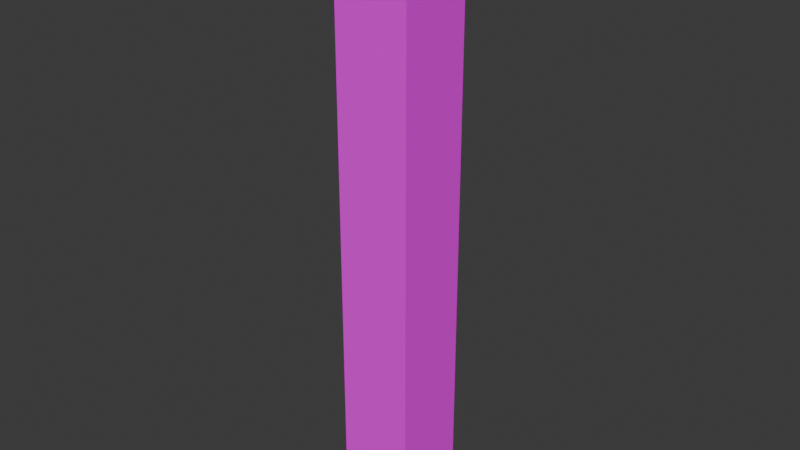 # Source: Pillar.blend  (saved by Blender 4.2.66; exported with 4.5.12 LTS)
import bpy
from mathutils import Matrix  # noqa: F401  (used for matrix-valued properties, if any)

bpy.ops.wm.read_factory_settings(use_empty=True)
scene = bpy.context.scene
scene.name = 'Scene'

# ---- collections
col_collection = bpy.data.collections.new('Collection'); scene.collection.children.link(col_collection)

# ---- images (referenced by path relative to the original .blend; pixels are not part of the script)
import os
ASSET_DIR = os.environ.get("B2B_ASSET_DIR", "")  # directory of the original .blend (textures are referenced by path, not embedded)
HERE = os.path.dirname(os.path.abspath(__file__))  # packed textures are extracted next to this script under _unpacked/

def load_image(name, relpath, width, height, colorspace="sRGB"):
    """Load a texture the original file referenced (path relative to the .blend, or extracted next to this script)."""
    p = next((c for c in (os.path.join(HERE, relpath), os.path.join(ASSET_DIR, relpath)) if relpath and os.path.exists(c)), "")
    if p:
        img = bpy.data.images.load(p, check_existing=True)
        img.name = name
    else:  # same state as the original file: an image datablock whose file is absent (Cycles renders it pink)
        img = bpy.data.images.new(name, width, height)
        img.source = "FILE"
        img.filepath = "//" + (relpath or name)
    img.colorspace_settings.name = colorspace
    return img
img_building_tests_png = load_image('Building_Tests.png', 'Building_Tests.png', 1024, 1024, 'sRGB')

# ---- materials (node trees are filled in below, after node groups)
mat_material = bpy.data.materials.new('Material')

# ---- material node trees
mat_material.use_nodes = True; mat_material.node_tree.nodes.clear()
_N = mat_material.node_tree.nodes; _L = mat_material.node_tree.links
n0 = _N.new('ShaderNodeBsdfPrincipled'); n0.name = 'Principled BSDF'; n0.location = (10, 300)
n1 = _N.new('ShaderNodeOutputMaterial'); n1.name = 'Material Output'; n1.location = (300, 300)
n2 = _N.new('ShaderNodeTexImage'); n2.name = 'Image Texture'; n2.location = (-314, 263)
n2.image = img_building_tests_png
_L.new(n0.outputs[0], n1.inputs[0])
_L.new(n2.outputs[0], n0.inputs[0])
n1.is_active_output = True

# ---- world
world_world = bpy.data.worlds.new('World'); scene.world = world_world
world_world.use_nodes = True; world_world.node_tree.nodes.clear()
_N = world_world.node_tree.nodes; _L = world_world.node_tree.links
n0 = _N.new('ShaderNodeOutputWorld'); n0.name = 'World Output'; n0.location = (300, 300)
n1 = _N.new('ShaderNodeBackground'); n1.name = 'Background'; n1.location = (10, 300)
n1.inputs[0].default_value = (0.05088, 0.05088, 0.05088, 1.0)
_L.new(n1.outputs[0], n0.inputs[0])
n0.is_active_output = True
world_world.color = (0.05088, 0.05088, 0.05088)
world_world.sun_shadow_jitter_overblur = 0.0

# ---- meshes
me_pillar_col = bpy.data.meshes.new('Pillar-col')
me_pillar_col.from_pydata([(-0.25, 0.0, 0.5), (0.0, 0.25, 0.5), (-0.25, 0.25, 0.5), (0.0, 0.25, 4.0), (-0.25, 0.0, 4.0), (-0.25, 0.25, 4.0), (0.0, -0.25, 0.5), (-0.25, -0.25, 0.5), (0.0, -0.25, 4.0), (-0.25, -0.25, 4.0), (0.25, 0.25, 0.5), (0.25, 0.0, 0.5), (0.25, 0.25, 4.0), (0.25, 0.0, 4.0), (0.25, -0.25, 0.5), (0.25, -0.25, 4.0), (0.0, 0.25, 0.25), (0.0, 0.0, 0.25), (-0.25, 0.0, 0.25), (-0.25, 0.25, 0.25), (0.25, 0.25, 0.25), (0.0, -0.25, 0.25), (-0.25, -0.25, 0.25), (0.25, 0.0, 0.25), (0.25, -0.25, 0.25), (0.0, 0.25, 4.25), (0.0, 0.0, 4.25), (-0.25, 0.0, 4.25), (-0.25, 0.25, 4.25), (0.0, -0.25, 4.25), (-0.25, -0.25, 4.25), (0.25, 0.25, 4.25), (0.25, 0.0, 4.25), (0.25, -0.25, 4.25)], [], [(6, 7, 22, 21), (15, 13, 32, 33), (2, 0, 4, 5), (4, 9, 30, 27), (1, 2, 5, 3), (1, 3, 12, 10), (7, 6, 8, 9), (0, 2, 19, 18), (14, 6, 21, 24), (4, 0, 7, 9), (11, 10, 12, 13), (11, 13, 15, 14), (10, 11, 23, 20), (5, 4, 27, 28), (9, 8, 29, 30), (8, 6, 14, 15), (17, 18, 19, 16), (18, 17, 21, 22), (17, 16, 20, 23), (21, 17, 23, 24), (1, 10, 20, 16), (7, 0, 18, 22), (11, 14, 24, 23), (2, 1, 16, 19), (26, 25, 28, 27), (26, 27, 30, 29), (26, 29, 33, 32), (25, 26, 32, 31), (13, 12, 31, 32), (8, 15, 33, 29), (12, 3, 25, 31), (3, 5, 28, 25)])
_uv = me_pillar_col.uv_layers.new(name='UVMap')
_uv.uv.foreach_set('vector', [0.7052, 0.4054, 0.6883, 0.4054, 0.6883, 0.3885, 0.7052, 0.3885, 0.1192, 0.6689, 0.1361, 0.6689, 0.1361, 0.6857, 0.1192, 0.6857, 0.08542, 0.4327, 0.1023, 0.4327, 0.1023, 0.6689, 0.08542, 0.6689, 0.1023, 0.6689, 0.1192, 0.6689, 0.1192, 0.6857, 0.1023, 0.6857, 0.4975, 0.4054, 0.5144, 0.4054, 0.5144, 0.6415, 0.4975, 0.6415, 0.4975, 0.4054, 0.4975, 0.6415, 0.4807, 0.6415, 0.4807, 0.4054, 0.6883, 0.4054, 0.7052, 0.4054, 0.7052, 0.6415, 0.6883, 0.6415, 0.1023, 0.4327, 0.08542, 0.4327, 0.08542, 0.4158, 0.1023, 0.4158, 0.722, 0.4054, 0.7052, 0.4054, 0.7052, 0.3885, 0.722, 0.3885, 0.1023, 0.6689, 0.1023, 0.4327, 0.1192, 0.4327, 0.1192, 0.6689, 0.1361, 0.4327, 0.153, 0.4327, 0.153, 0.6689, 0.1361, 0.6689, 0.1361, 0.4327, 0.1361, 0.6689, 0.1192, 0.6689, 0.1192, 0.4327, 0.153, 0.4327, 0.1361, 0.4327, 0.1361, 0.4158, 0.153, 0.4158, 0.08542, 0.6689, 0.1023, 0.6689, 0.1023, 0.6857, 0.08542, 0.6857, 0.6883, 0.6415, 0.7052, 0.6415, 0.7052, 0.6584, 0.6883, 0.6584, 0.7052, 0.6415, 0.7052, 0.4054, 0.722, 0.4054, 0.722, 0.6415, 0.1699, 0.4665, 0.1531, 0.4665, 0.1531, 0.4497, 0.1699, 0.4497, 0.1531, 0.4665, 0.1699, 0.4665, 0.1699, 0.4834, 0.1531, 0.4834, 0.1699, 0.4665, 0.1699, 0.4497, 0.1868, 0.4497, 0.1868, 0.4665, 0.1699, 0.4834, 0.1699, 0.4665, 0.1868, 0.4665, 0.1868, 0.4834, 0.4975, 0.4054, 0.4807, 0.4054, 0.4807, 0.3885, 0.4975, 0.3885, 0.1192, 0.4327, 0.1023, 0.4327, 0.1023, 0.4158, 0.1192, 0.4158, 0.1361, 0.4327, 0.1192, 0.4327, 0.1192, 0.4158, 0.1361, 0.4158, 0.5144, 0.4054, 0.4975, 0.4054, 0.4975, 0.3885, 0.5144, 0.3885, 0.9082, 0.462, 0.9251, 0.462, 0.9251, 0.4789, 0.9082, 0.4789, 0.9082, 0.462, 0.9082, 0.4789, 0.8914, 0.4789, 0.8914, 0.462, 0.9082, 0.462, 0.8914, 0.462, 0.8914, 0.4451, 0.9082, 0.4451, 0.9251, 0.462, 0.9082, 0.462, 0.9082, 0.4451, 0.9251, 0.4451, 0.1361, 0.6689, 0.153, 0.6689, 0.153, 0.6857, 0.1361, 0.6857, 0.7052, 0.6415, 0.722, 0.6415, 0.722, 0.6584, 0.7052, 0.6584, 0.4807, 0.6415, 0.4975, 0.6415, 0.4975, 0.6584, 0.4807, 0.6584, 0.4975, 0.6415, 0.5144, 0.6415, 0.5144, 0.6584, 0.4975, 0.6584])
me_pillar_col.materials.append(mat_material)
me_pillar_col.update()

# ---- objects
ob_pillar_col = bpy.data.objects.new('Pillar-col', me_pillar_col)

# ---- transforms, parenting, visibility, modifiers, constraints
ob_pillar_col.location = (0.0, 0.0, 0.0)

# ---- collection membership
col_collection.objects.link(ob_pillar_col)

# ---- scene / render settings (as saved in the file)
scene.frame_start = 1; scene.frame_end = 250; scene.frame_set(1)
scene.render.engine = 'BLENDER_EEVEE_NEXT'
bpy.context.view_layer.update()

# ---- added for rendering (the .blend has no active camera and no usable light): camera, sun
cam_auto = bpy.data.cameras.new('AutoCamera')
cam_auto.lens = 50.0
cam_auto.sensor_width = 36.0
cam_auto.clip_end = 1000.0
ob_auto_camera = bpy.data.objects.new('AutoCamera', cam_auto)
scene.collection.objects.link(ob_auto_camera)
ob_auto_camera.location = (3.75828, -4.50994, 5.25662)
ob_auto_camera.rotation_euler = (1.09748, -7.21219e-08, 0.694738)
scene.camera = ob_auto_camera
light_auto_sun = bpy.data.lights.new('AutoSun', 'SUN')
light_auto_sun.energy = 3.0
light_auto_sun.angle = 0.0523599
ob_auto_sun = bpy.data.objects.new('AutoSun', light_auto_sun)
scene.collection.objects.link(ob_auto_sun)
ob_auto_sun.rotation_euler = (0.872665, 0.174533, 0.523599)
bpy.context.view_layer.update()
